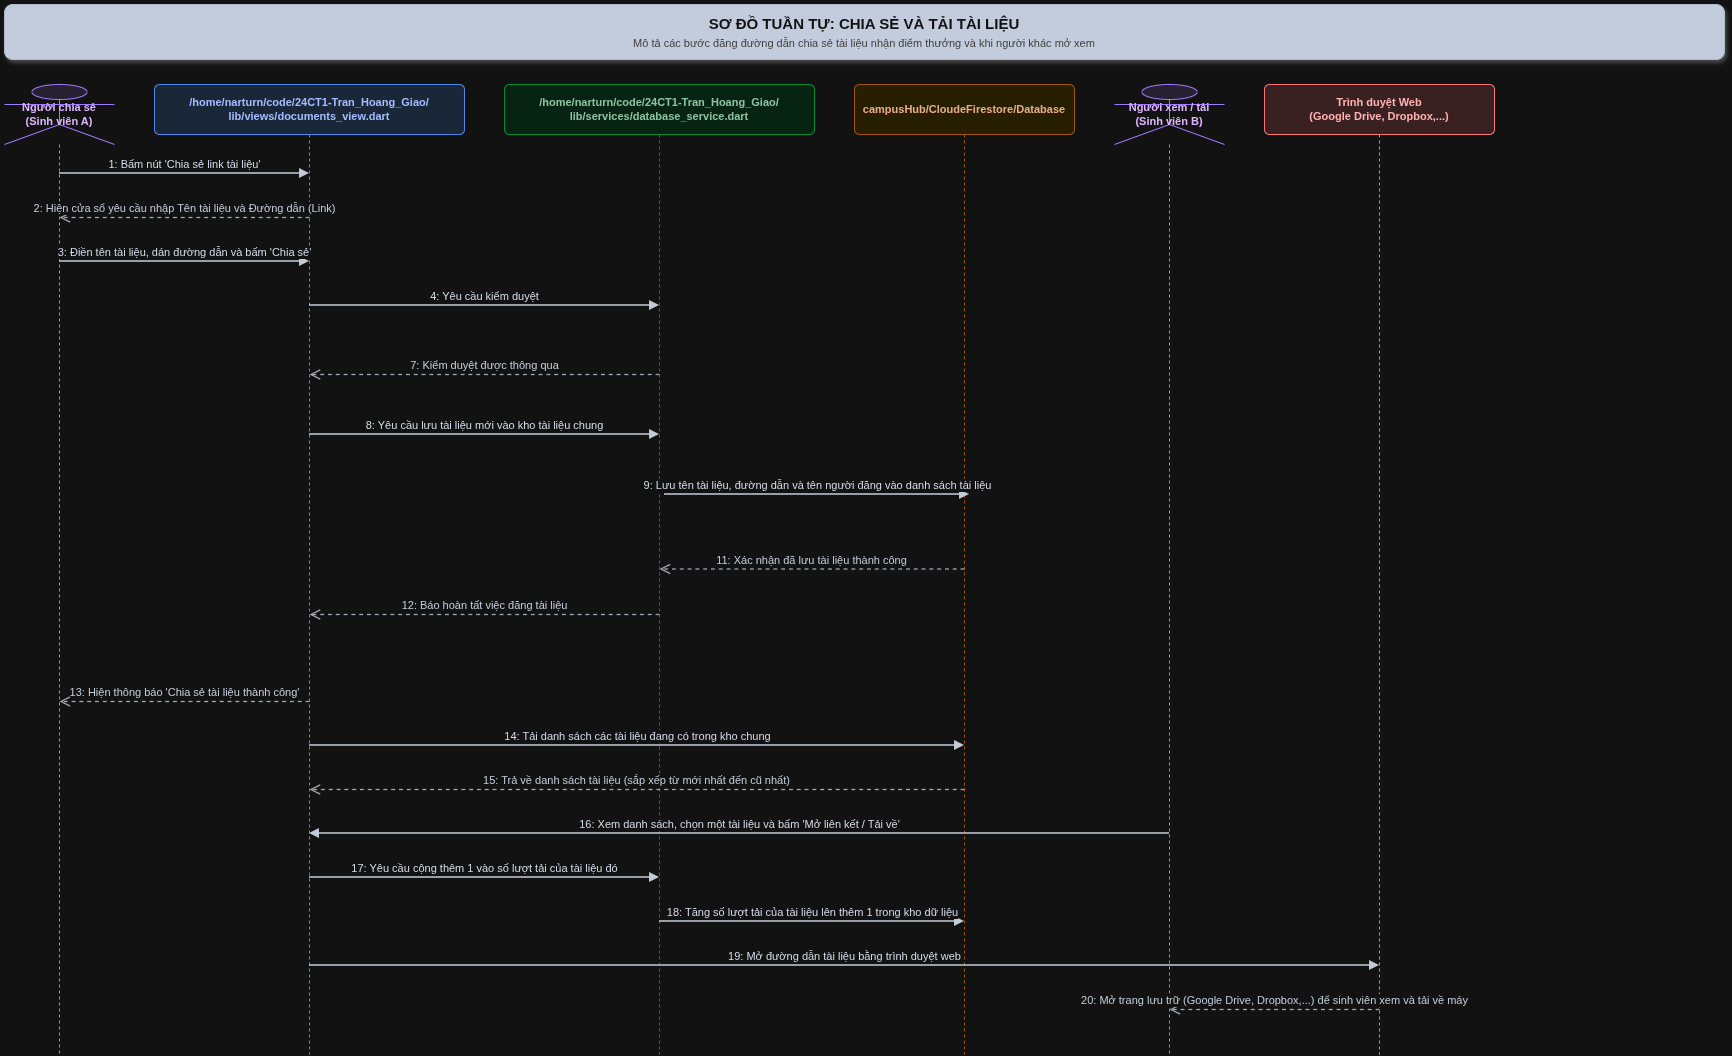

The diagram above was exported from draw.io. Its source (the exported page's mxGraphModel, read from the mxfile embedded in the PNG):
<mxGraphModel dx="1039" dy="633" grid="1" gridSize="10" guides="1" tooltips="1" connect="1" arrows="1" fold="1" page="1" pageScale="1" pageWidth="1800" pageHeight="1150" math="0" shadow="0">
  <root>
    <mxCell id="0" />
    <mxCell id="1" parent="0" />
    <mxCell id="2" parent="1" style="rounded=1;whiteSpace=wrap;html=1;fillColor=#1E293B;fontColor=#FFFFFF;fontSize=15;fontStyle=1;align=center;strokeColor=#334155;shadow=1;" value="&lt;b&gt;SƠ ĐỒ TUẦN TỰ: CHIA SẺ VÀ TẢI TÀI LIỆU&lt;/b&gt;&lt;br/&gt;&lt;font style='font-size: 11px; font-weight: normal; color: #CCCCCC;'&gt;Mô tả các bước đăng đường dẫn chia sẻ tài liệu nhận điểm thưởng và khi người khác mở xem&lt;/font&gt;" vertex="1">
      <mxGeometry height="55" width="1720" x="40" y="30" as="geometry" />
    </mxCell>
    <mxCell id="3" parent="1" style="shape=umlLifeline;perimeter=lifelinePerimeter;whiteSpace=wrap;html=1;container=1;dropTarget=0;collapsible=0;recursiveResize=0;outlineConnect=0;portConstraint=eastwest;newEdgeStyle={&quot;curved&quot;:0,&quot;rounded&quot;:0};participant=umlActor;size=60;fillColor=#EDE9FE;strokeColor=#8B5CF6;fontStyle=1;fontSize=11;fontColor=#4C1D95;" value="Người chia sẻ&lt;br/&gt;(Sinh viên A)" vertex="1">
      <mxGeometry height="970" width="110" x="40" y="110" as="geometry" />
    </mxCell>
    <mxCell id="4" parent="1" style="shape=umlLifeline;perimeter=lifelinePerimeter;whiteSpace=wrap;html=1;container=1;dropTarget=0;collapsible=0;recursiveResize=0;outlineConnect=0;portConstraint=eastwest;newEdgeStyle={&quot;curved&quot;:0,&quot;rounded&quot;:0};size=50;fillColor=#DBEAFE;strokeColor=#3B82F6;fontStyle=1;fontSize=11;fontColor=#1E3A8A;rounded=1;arcSize=10;" value="/home/narturn/code/24CT1-Tran_Hoang_Giao/&lt;br/&gt;lib/views/documents_view.dart" vertex="1">
      <mxGeometry height="970" width="310" x="190" y="110" as="geometry" />
    </mxCell>
    <mxCell id="5" parent="1" style="shape=umlLifeline;perimeter=lifelinePerimeter;whiteSpace=wrap;html=1;container=1;dropTarget=0;collapsible=0;recursiveResize=0;outlineConnect=0;portConstraint=eastwest;newEdgeStyle={&quot;curved&quot;:0,&quot;rounded&quot;:0};size=50;fillColor=#DCFCE7;strokeColor=#22C55E;fontStyle=1;fontSize=11;fontColor=#14532D;rounded=1;arcSize=10;" value="/home/narturn/code/24CT1-Tran_Hoang_Giao/&lt;br/&gt;lib/services/database_service.dart" vertex="1">
      <mxGeometry height="970" width="310" x="540" y="110" as="geometry" />
    </mxCell>
    <mxCell id="6" parent="1" style="shape=umlLifeline;perimeter=lifelinePerimeter;whiteSpace=wrap;html=1;container=1;dropTarget=0;collapsible=0;recursiveResize=0;outlineConnect=0;portConstraint=eastwest;newEdgeStyle={&quot;curved&quot;:0,&quot;rounded&quot;:0};size=50;fillColor=#FEF3C7;strokeColor=#F59E0B;fontStyle=1;fontSize=11;fontColor=#78350F;rounded=1;arcSize=10;" value="campusHub/CloudeFirestore/Database" vertex="1">
      <mxGeometry height="970" width="220" x="890" y="110" as="geometry" />
    </mxCell>
    <mxCell id="7" parent="1" style="shape=umlLifeline;perimeter=lifelinePerimeter;whiteSpace=wrap;html=1;container=1;dropTarget=0;collapsible=0;recursiveResize=0;outlineConnect=0;portConstraint=eastwest;newEdgeStyle={&quot;curved&quot;:0,&quot;rounded&quot;:0};participant=umlActor;size=60;fillColor=#EDE9FE;strokeColor=#8B5CF6;fontStyle=1;fontSize=11;fontColor=#4C1D95;" value="Người xem / tải&lt;br/&gt;(Sinh viên B)" vertex="1">
      <mxGeometry height="970" width="110" x="1150" y="110" as="geometry" />
    </mxCell>
    <mxCell id="8" parent="1" style="shape=umlLifeline;perimeter=lifelinePerimeter;whiteSpace=wrap;html=1;container=1;dropTarget=0;collapsible=0;recursiveResize=0;outlineConnect=0;portConstraint=eastwest;newEdgeStyle={&quot;curved&quot;:0,&quot;rounded&quot;:0};size=50;fillColor=#FEE2E2;strokeColor=#EF4444;fontStyle=1;fontSize=11;fontColor=#7F1D1D;rounded=1;arcSize=10;" value="Trình duyệt Web&lt;br/&gt;(Google Drive, Dropbox,...)" vertex="1">
      <mxGeometry height="970" width="230" x="1300" y="110" as="geometry" />
    </mxCell>
    <mxCell id="9" edge="1" parent="1" style="html=1;verticalAlign=bottom;endArrow=block;curved=0;rounded=0;strokeColor=#1F2937;strokeWidth=1.5;fontSize=11;fontColor=#111827;" value="1: Bấm nút 'Chia sẻ link tài liệu'">
      <mxGeometry relative="1" as="geometry">
        <mxPoint x="95" y="199" as="sourcePoint" />
        <mxPoint x="345" y="199" as="targetPoint" />
      </mxGeometry>
    </mxCell>
    <mxCell id="10" edge="1" parent="1" style="html=1;verticalAlign=bottom;endArrow=open;dashed=1;endSize=8;curved=0;rounded=0;strokeColor=#4B5563;strokeWidth=1.3;fontSize=11;fontColor=#1F2937;" value="2: Hiện cửa sổ yêu cầu nhập Tên tài liệu và Đường dẫn (Link)">
      <mxGeometry relative="1" as="geometry">
        <mxPoint x="345" y="243" as="sourcePoint" />
        <mxPoint x="95" y="243" as="targetPoint" />
      </mxGeometry>
    </mxCell>
    <mxCell id="11" edge="1" parent="1" style="html=1;verticalAlign=bottom;endArrow=block;curved=0;rounded=0;strokeColor=#1F2937;strokeWidth=1.5;fontSize=11;fontColor=#111827;" value="3: Điền tên tài liệu, dán đường dẫn và bấm 'Chia sẻ'">
      <mxGeometry relative="1" as="geometry">
        <mxPoint x="95" y="287" as="sourcePoint" />
        <mxPoint x="345" y="287" as="targetPoint" />
      </mxGeometry>
    </mxCell>
    <mxCell id="12" edge="1" parent="1" style="html=1;verticalAlign=bottom;endArrow=block;curved=0;rounded=0;strokeColor=#1F2937;strokeWidth=1.5;fontSize=11;fontColor=#111827;" value="4: Yêu cầu kiểm duyệt">
      <mxGeometry relative="1" as="geometry">
        <mxPoint x="345" y="331" as="sourcePoint" />
        <mxPoint x="695" y="331" as="targetPoint" />
      </mxGeometry>
    </mxCell>
    <mxCell id="15" edge="1" parent="1" style="html=1;verticalAlign=bottom;endArrow=open;dashed=1;endSize=8;curved=0;rounded=0;strokeColor=#4B5563;strokeWidth=1.3;fontSize=11;fontColor=#1F2937;" value="7: Kiểm duyệt được thông qua">
      <mxGeometry relative="1" as="geometry">
        <mxPoint as="offset" />
        <mxPoint x="695" y="400" as="sourcePoint" />
        <mxPoint x="345" y="400" as="targetPoint" />
      </mxGeometry>
    </mxCell>
    <mxCell id="16" edge="1" parent="1" style="html=1;verticalAlign=bottom;endArrow=block;curved=0;rounded=0;strokeColor=#1F2937;strokeWidth=1.5;fontSize=11;fontColor=#111827;" value="8: Yêu cầu lưu tài liệu mới vào kho tài liệu chung">
      <mxGeometry relative="1" as="geometry">
        <mxPoint x="345" y="460" as="sourcePoint" />
        <mxPoint x="695" y="460" as="targetPoint" />
      </mxGeometry>
    </mxCell>
    <mxCell id="17" edge="1" parent="1" style="html=1;verticalAlign=bottom;endArrow=block;curved=0;rounded=0;strokeColor=#1F2937;strokeWidth=1.5;fontSize=11;fontColor=#111827;" value="9: Lưu tên tài liệu, đường dẫn và tên người đăng vào danh sách tài liệu">
      <mxGeometry relative="1" as="geometry">
        <mxPoint x="700" y="520" as="sourcePoint" />
        <mxPoint x="1005" y="520" as="targetPoint" />
      </mxGeometry>
    </mxCell>
    <mxCell id="19" edge="1" parent="1" style="html=1;verticalAlign=bottom;endArrow=open;dashed=1;endSize=8;curved=0;rounded=0;strokeColor=#4B5563;strokeWidth=1.3;fontSize=11;fontColor=#1F2937;" value="11: Xác nhận đã lưu tài liệu thành công">
      <mxGeometry relative="1" as="geometry">
        <mxPoint x="1000" y="594.5" as="sourcePoint" />
        <mxPoint x="695" y="594.5" as="targetPoint" />
      </mxGeometry>
    </mxCell>
    <mxCell id="20" edge="1" parent="1" style="html=1;verticalAlign=bottom;endArrow=open;dashed=1;endSize=8;curved=0;rounded=0;strokeColor=#4B5563;strokeWidth=1.3;fontSize=11;fontColor=#1F2937;" value="12: Báo hoàn tất việc đăng tài liệu">
      <mxGeometry relative="1" as="geometry">
        <mxPoint x="695" y="640" as="sourcePoint" />
        <mxPoint x="345" y="640" as="targetPoint" />
      </mxGeometry>
    </mxCell>
    <mxCell id="21" edge="1" parent="1" style="html=1;verticalAlign=bottom;endArrow=open;dashed=1;endSize=8;curved=0;rounded=0;strokeColor=#4B5563;strokeWidth=1.3;fontSize=11;fontColor=#1F2937;" value="13: Hiện thông báo 'Chia sẻ tài liệu thành công'">
      <mxGeometry relative="1" as="geometry">
        <mxPoint x="345" y="727" as="sourcePoint" />
        <mxPoint x="95" y="727" as="targetPoint" />
      </mxGeometry>
    </mxCell>
    <mxCell id="22" edge="1" parent="1" style="html=1;verticalAlign=bottom;endArrow=block;curved=0;rounded=0;strokeColor=#1F2937;strokeWidth=1.5;fontSize=11;fontColor=#111827;" value="14: Tải danh sách các tài liệu đang có trong kho chung">
      <mxGeometry relative="1" as="geometry">
        <mxPoint x="345" y="771" as="sourcePoint" />
        <mxPoint x="1000" y="771" as="targetPoint" />
      </mxGeometry>
    </mxCell>
    <mxCell id="23" edge="1" parent="1" style="html=1;verticalAlign=bottom;endArrow=open;dashed=1;endSize=8;curved=0;rounded=0;strokeColor=#4B5563;strokeWidth=1.3;fontSize=11;fontColor=#1F2937;" value="15: Trả về danh sách tài liệu (sắp xếp từ mới nhất đến cũ nhất)">
      <mxGeometry relative="1" as="geometry">
        <mxPoint x="1000" y="815" as="sourcePoint" />
        <mxPoint x="345" y="815" as="targetPoint" />
      </mxGeometry>
    </mxCell>
    <mxCell id="24" edge="1" parent="1" style="html=1;verticalAlign=bottom;endArrow=block;curved=0;rounded=0;strokeColor=#1F2937;strokeWidth=1.5;fontSize=11;fontColor=#111827;" value="16: Xem danh sách, chọn một tài liệu và bấm 'Mở liên kết / Tải về'">
      <mxGeometry relative="1" as="geometry">
        <mxPoint x="1205" y="859" as="sourcePoint" />
        <mxPoint x="345" y="859" as="targetPoint" />
      </mxGeometry>
    </mxCell>
    <mxCell id="25" edge="1" parent="1" style="html=1;verticalAlign=bottom;endArrow=block;curved=0;rounded=0;strokeColor=#1F2937;strokeWidth=1.5;fontSize=11;fontColor=#111827;" value="17: Yêu cầu cộng thêm 1 vào số lượt tải của tài liệu đó">
      <mxGeometry relative="1" as="geometry">
        <mxPoint x="345" y="903" as="sourcePoint" />
        <mxPoint x="695" y="903" as="targetPoint" />
      </mxGeometry>
    </mxCell>
    <mxCell id="26" edge="1" parent="1" style="html=1;verticalAlign=bottom;endArrow=block;curved=0;rounded=0;strokeColor=#1F2937;strokeWidth=1.5;fontSize=11;fontColor=#111827;" value="18: Tăng số lượt tải của tài liệu lên thêm 1 trong kho dữ liệu">
      <mxGeometry relative="1" as="geometry">
        <mxPoint x="695" y="947" as="sourcePoint" />
        <mxPoint x="1000" y="947" as="targetPoint" />
      </mxGeometry>
    </mxCell>
    <mxCell id="27" edge="1" parent="1" style="html=1;verticalAlign=bottom;endArrow=block;curved=0;rounded=0;strokeColor=#1F2937;strokeWidth=1.5;fontSize=11;fontColor=#111827;" value="19: Mở đường dẫn tài liệu bằng trình duyệt web">
      <mxGeometry relative="1" as="geometry">
        <mxPoint x="345" y="991" as="sourcePoint" />
        <mxPoint x="1415" y="991" as="targetPoint" />
      </mxGeometry>
    </mxCell>
    <mxCell id="28" edge="1" parent="1" style="html=1;verticalAlign=bottom;endArrow=open;dashed=1;endSize=8;curved=0;rounded=0;strokeColor=#4B5563;strokeWidth=1.3;fontSize=11;fontColor=#1F2937;" value="20: Mở trang lưu trữ (Google Drive, Dropbox,...) để sinh viên xem và tải về máy">
      <mxGeometry relative="1" as="geometry">
        <mxPoint x="1415" y="1035" as="sourcePoint" />
        <mxPoint x="1205" y="1035" as="targetPoint" />
      </mxGeometry>
    </mxCell>
  </root>
</mxGraphModel>